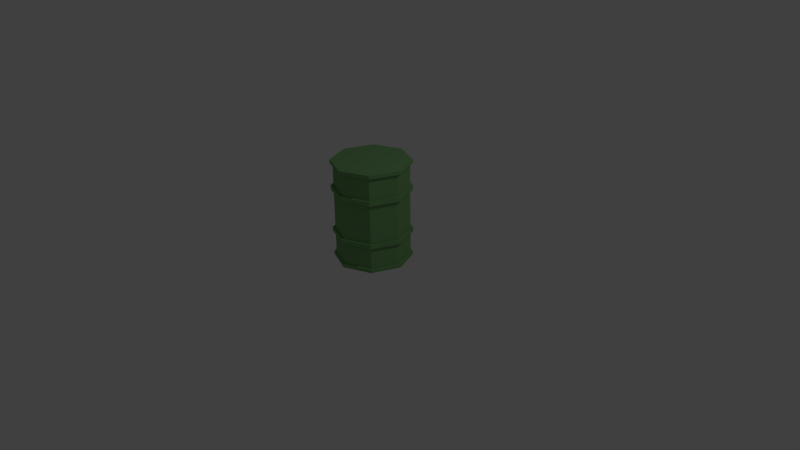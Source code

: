 # Source: 3D_radioactive_barrel.blend  (saved by Blender 2.76.0; exported with 4.5.12 LTS)
import bpy
from mathutils import Matrix  # noqa: F401  (used for matrix-valued properties, if any)

bpy.ops.wm.read_factory_settings(use_empty=True)
scene = bpy.context.scene
scene.name = 'Scene'

# ---- collections
col_collection_1 = bpy.data.collections.new('Collection 1'); scene.collection.children.link(col_collection_1)

# ---- materials (node trees are filled in below, after node groups)
mat_material = bpy.data.materials.new('Material')
mat_material.alpha_threshold = 0.0
mat_material.use_transparent_shadow = False
mat_material.diffuse_color = (0.2011, 0.4109, 0.1608, 1.0)
mat_material.roughness = 0.5

# ---- material node trees

# ---- world
world_world = bpy.data.worlds.new('World'); scene.world = world_world
world_world.color = (0.05088, 0.05088, 0.05088)
world_world.use_sun_shadow = False
world_world.sun_shadow_jitter_overblur = 0.0
world_world.cycles.sampling_method = 'MANUAL'
world_world.cycles.sample_map_resolution = 256

# ---- cameras
cam_camera = bpy.data.cameras.new('Camera')
cam_camera.clip_end = 100.0
cam_camera.lens = 35.0
cam_camera.sensor_width = 32.0
cam_camera.sensor_height = 18.0
cam_camera.ortho_scale = 7.314
cam_camera.dof.focus_distance = 0.0
cam_camera.dof.aperture_fstop = 128.0

# ---- lights
light_lamp = bpy.data.lights.new('Lamp', 'POINT')
light_lamp.transmission_factor = 0.0
light_lamp.cutoff_distance = 30.0
light_lamp.energy = 100.0
light_lamp.shadow_buffer_clip_start = 1.001
light_lamp.shadow_soft_size = 0.1
light_lamp.shadow_maximum_resolution = 0.006
light_lamp.use_absolute_resolution = True
light_lamp.cycles.use_multiple_importance_sampling = False

# ---- meshes
me_cylinder_001 = bpy.data.meshes.new('Cylinder.001')
me_cylinder_001.from_pydata([(-0.08582, 1.069, 2.078), (-0.08582, 0.9934, 0.07552), (-0.08582, 0.9934, 2.076), (0.6213, 0.7005, 0.07552), (0.6213, 0.7005, 2.076), (0.9142, -0.006614, 0.07552), (0.9142, -0.006614, 2.076), (0.6213, -0.7137, 0.07552), (0.6213, -0.7137, 2.076), (-0.08582, -1.007, 0.07552), (-0.08582, -1.007, 2.076), (-0.7929, -0.7137, 0.07552), (-0.7929, -0.7137, 2.076), (-1.086, -0.006614, 0.07552), (-1.086, -0.006614, 2.076), (-0.7929, 0.7005, 0.07552), (-0.7929, 0.7005, 2.076), (0.6654, 0.7446, 0.07291), (-0.08582, 1.056, 0.07291), (0.9765, -0.006614, 0.07291), (0.6654, -0.7578, 0.07291), (-0.08582, -1.069, 0.07291), (-0.837, -0.7578, 0.07291), (-1.148, -0.006614, 0.07291), (-0.837, 0.7446, 0.07291), (0.6654, 0.7446, 0.002404), (-0.08582, -0.006614, -0.0002041), (-0.08582, 1.056, 0.002404), (0.9765, -0.006614, 0.002404), (0.6654, -0.7578, 0.002404), (-0.08582, -1.069, 0.002404), (-0.837, -0.7578, 0.002404), (-1.148, -0.006614, 0.002404), (-0.837, 0.7446, 0.002404), (-0.08582, 0.9934, 2.076), (0.6213, 0.7005, 2.076), (0.9142, -0.006614, 2.076), (0.6213, -0.7137, 2.076), (-0.08582, -1.007, 2.076), (-0.7929, -0.7137, 2.076), (-1.086, -0.006614, 2.076), (-0.7929, 0.7005, 2.076), (0.6747, 0.7539, 2.078), (0.9897, -0.006614, 2.078), (0.6747, -0.7671, 2.078), (-0.08582, -1.082, 2.078), (-0.8463, -0.7671, 2.078), (-1.161, -0.006614, 2.078), (-0.8463, 0.7539, 2.078), (-0.08582, 1.069, 2.154), (-0.08582, -0.006614, 2.157), (0.6747, 0.7539, 2.154), (0.9897, -0.006614, 2.154), (0.6747, -0.7671, 2.154), (-0.08582, -1.082, 2.154), (-0.8463, -0.7671, 2.154), (-1.161, -0.006614, 2.154), (-0.8463, 0.7539, 2.154), (-0.08582, 0.9934, 0.5594), (0.6213, 0.7005, 0.5594), (0.9142, -0.006614, 0.5594), (0.6213, -0.7137, 0.5594), (-0.08582, -1.007, 0.5594), (-0.7929, -0.7137, 0.5594), (-1.086, -0.006614, 0.5594), (-0.7929, 0.7005, 0.5594), (-0.08582, 0.9934, 0.6359), (0.6213, 0.7005, 0.6359), (0.9142, -0.006614, 0.6359), (0.6213, -0.7137, 0.6359), (-0.08582, -1.007, 0.6359), (-0.7929, -0.7137, 0.6359), (-1.086, -0.006614, 0.6359), (-0.7929, 0.7005, 0.6359), (0.6741, 0.7533, 0.6388), (0.6741, 0.7533, 0.5566), (0.9889, -0.006614, 0.6388), (0.9889, -0.006614, 0.5566), (0.6741, -0.7665, 0.6388), (0.6741, -0.7665, 0.5566), (-0.08582, -1.081, 0.6388), (-0.08582, -1.081, 0.5566), (-0.8458, -0.7665, 0.6388), (-0.8458, -0.7665, 0.5566), (-1.161, -0.006614, 0.6388), (-1.161, -0.006614, 0.5566), (-0.8458, 0.7533, 0.6388), (-0.8458, 0.7533, 0.5566), (-0.08582, 1.068, 0.5566), (-0.08582, 1.068, 0.6388), (-0.08582, 0.9934, 1.591), (0.6213, 0.7005, 1.591), (0.9142, -0.006614, 1.591), (0.6213, -0.7137, 1.591), (-0.08582, -1.007, 1.591), (-0.7929, -0.7137, 1.591), (-1.086, -0.006614, 1.591), (-0.7929, 0.7005, 1.591), (0.6213, 0.7005, 1.502), (0.9142, -0.006614, 1.502), (0.6213, -0.7137, 1.502), (-0.08582, -1.007, 1.502), (-0.7929, -0.7137, 1.502), (-1.086, -0.006614, 1.502), (-0.7929, 0.7005, 1.502), (-0.08582, 0.9934, 1.502), (-0.08582, 1.071, 1.499), (-0.08582, 1.071, 1.594), (-0.08582, -1.084, 1.594), (-0.8475, -0.7683, 1.594), (-1.163, -0.006614, 1.594), (-0.8475, 0.755, 1.594), (0.6758, -0.7683, 1.594), (0.9913, -0.006614, 1.594), (0.6758, 0.755, 1.594), (0.6758, 0.755, 1.499), (0.9913, -0.006614, 1.499), (0.6758, -0.7683, 1.499), (-0.08582, -1.084, 1.499), (-0.8475, -0.7683, 1.499), (-1.163, -0.006614, 1.499), (-0.8475, 0.755, 1.499)], [], [(5, 7, 20, 19), (14, 12, 39, 40), (15, 1, 18, 24), (4, 2, 34, 35), (97, 16, 2, 90), (11, 13, 23, 22), (16, 14, 40, 41), (90, 2, 4, 91), (3, 5, 19, 17), (6, 4, 35, 36), (91, 4, 6, 92), (1, 3, 17, 18), (2, 16, 41, 34), (92, 6, 8, 93), (9, 11, 22, 21), (8, 6, 36, 37), (93, 8, 10, 94), (7, 9, 21, 20), (10, 8, 37, 38), (96, 14, 16, 97), (13, 15, 24, 23), (12, 10, 38, 39), (18, 17, 25, 27), (17, 19, 28, 25), (24, 18, 27, 33), (19, 20, 29, 28), (20, 21, 30, 29), (21, 22, 31, 30), (22, 23, 32, 31), (23, 24, 33, 32), (26, 27, 25), (26, 25, 28), (26, 28, 29), (26, 29, 30), (26, 30, 31), (26, 31, 32), (26, 32, 33), (26, 33, 27), (95, 12, 14, 96), (41, 40, 47, 48), (35, 34, 0, 42), (36, 35, 42, 43), (34, 41, 48, 0), (37, 36, 43, 44), (38, 37, 44, 45), (39, 38, 45, 46), (40, 39, 46, 47), (42, 0, 49, 51), (43, 42, 51, 52), (0, 48, 57, 49), (44, 43, 52, 53), (45, 44, 53, 54), (46, 45, 54, 55), (47, 46, 55, 56), (48, 47, 56, 57), (50, 51, 49), (50, 52, 51), (50, 53, 52), (50, 54, 53), (50, 55, 54), (50, 56, 55), (50, 57, 56), (50, 49, 57), (94, 10, 12, 95), (9, 62, 63, 11), (11, 63, 64, 13), (13, 64, 65, 15), (7, 61, 62, 9), (5, 60, 61, 7), (3, 59, 60, 5), (1, 58, 59, 3), (15, 65, 58, 1), (63, 62, 81, 83), (66, 67, 74, 89), (58, 65, 87, 88), (67, 68, 76, 74), (59, 58, 88, 75), (68, 69, 78, 76), (60, 59, 75, 77), (69, 70, 80, 78), (81, 80, 82, 83), (83, 82, 84, 85), (85, 84, 86, 87), (79, 78, 80, 81), (77, 76, 78, 79), (75, 74, 76, 77), (88, 89, 74, 75), (87, 86, 89, 88), (73, 66, 89, 86), (64, 63, 83, 85), (70, 71, 82, 80), (65, 64, 85, 87), (71, 72, 84, 82), (62, 61, 79, 81), (72, 73, 86, 84), (61, 60, 77, 79), (98, 105, 106, 115), (96, 97, 111, 110), (105, 104, 121, 106), (95, 96, 110, 109), (102, 101, 118, 119), (94, 95, 109, 108), (103, 102, 119, 120), (97, 90, 107, 111), (73, 104, 105, 66), (66, 105, 98, 67), (67, 98, 99, 68), (68, 99, 100, 69), (69, 100, 101, 70), (72, 103, 104, 73), (71, 102, 103, 72), (70, 101, 102, 71), (118, 108, 109, 119), (119, 109, 110, 120), (120, 110, 111, 121), (117, 112, 108, 118), (116, 113, 112, 117), (115, 114, 113, 116), (106, 107, 114, 115), (121, 111, 107, 106), (93, 94, 108, 112), (99, 98, 115, 116), (92, 93, 112, 113), (100, 99, 116, 117), (91, 92, 113, 114), (101, 100, 117, 118), (90, 91, 114, 107), (104, 103, 120, 121)])
me_cylinder_001.materials.append(mat_material)
me_cylinder_001.use_remesh_preserve_volume = False
me_cylinder_001.use_remesh_preserve_attributes = False
me_cylinder_001.use_mirror_vertex_groups = False
me_cylinder_001.update()

# ---- objects
ob_cylinder = bpy.data.objects.new('Cylinder', me_cylinder_001)
ob_lamp = bpy.data.objects.new('Lamp', light_lamp)
ob_camera = bpy.data.objects.new('Camera', cam_camera)

# ---- transforms, parenting, visibility, modifiers, constraints
ob_cylinder.location = (0.04082, 0.003146, 0.001935)
ob_cylinder.scale = (0.4756, 0.4756, 0.6069)
ob_cylinder.lineart.crease_threshold = 0.0
ob_lamp.location = (4.076, 1.005, 5.904)
ob_lamp.rotation_euler = (0.6503, 0.05522, 1.866)
ob_lamp.lock_rotations_4d = False
ob_lamp.empty_display_type = 'ARROWS'
ob_lamp.color = (0.0, 0.0, 0.0, 0.0)
ob_lamp.lineart.crease_threshold = 0.0
ob_camera.location = (7.481, -6.508, 5.344)
ob_camera.rotation_euler = (1.109, 0.01082, 0.8149)
ob_camera.lock_rotations_4d = False
ob_camera.empty_display_type = 'ARROWS'
ob_camera.color = (0.0, 0.0, 0.0, 0.0)
ob_camera.display_type = 'WIRE'
ob_camera.lineart.crease_threshold = 0.0

# ---- collection membership
col_collection_1.objects.link(ob_cylinder)
col_collection_1.objects.link(ob_lamp)
col_collection_1.objects.link(ob_camera)

# ---- scene / render settings (as saved in the file)
scene.camera = ob_camera
scene.frame_start = 1; scene.frame_end = 250; scene.frame_set(18)
scene.render.engine = 'BLENDER_EEVEE_NEXT'
scene.render.resolution_percentage = 50
scene.render.dither_intensity = 0.0
scene.cycles.use_denoising = False
scene.cycles.samples = 10
scene.cycles.sampling_pattern = 'TABULATED_SOBOL'
scene.cycles.light_sampling_threshold = 0.0
scene.cycles.use_adaptive_sampling = False
scene.cycles.use_light_tree = False
scene.cycles.blur_glossy = 0.0
scene.cycles.pixel_filter_type = 'GAUSSIAN'
scene.cycles.sample_clamp_indirect = 0.0
scene.view_settings.view_transform = 'Standard'
bpy.context.view_layer.update()
